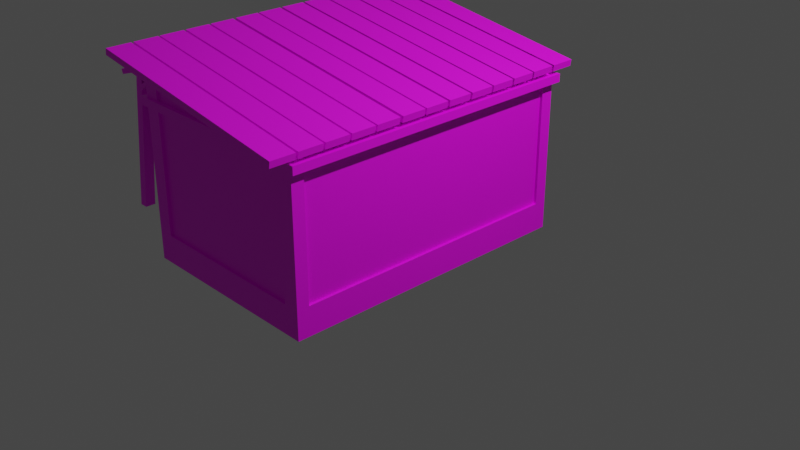 # Source: Building.blend  (saved by Blender 2.83.18; exported with 4.5.12 LTS)
import bpy
from mathutils import Matrix  # noqa: F401  (used for matrix-valued properties, if any)

bpy.ops.wm.read_factory_settings(use_empty=True)
scene = bpy.context.scene
scene.name = 'Scene'

# ---- collections
col_collection = bpy.data.collections.new('Collection'); scene.collection.children.link(col_collection)

# ---- images (referenced by path relative to the original .blend; pixels are not part of the script)
import os
ASSET_DIR = os.environ.get("B2B_ASSET_DIR", "")  # directory of the original .blend (textures are referenced by path, not embedded)
HERE = os.path.dirname(os.path.abspath(__file__))  # packed textures are extracted next to this script under _unpacked/

def load_image(name, relpath, width, height, colorspace="sRGB"):
    """Load a texture the original file referenced (path relative to the .blend, or extracted next to this script)."""
    p = next((c for c in (os.path.join(HERE, relpath), os.path.join(ASSET_DIR, relpath)) if relpath and os.path.exists(c)), "")
    if p:
        img = bpy.data.images.load(p, check_existing=True)
        img.name = name
    else:  # same state as the original file: an image datablock whose file is absent (Cycles renders it pink)
        img = bpy.data.images.new(name, width, height)
        img.source = "FILE"
        img.filepath = "//" + (relpath or name)
    img.colorspace_settings.name = colorspace
    return img
img_wood_planks = load_image('Wood Planks', 'Textures/Shack.png', 1024, 1024, 'sRGB')

# ---- materials (node trees are filled in below, after node groups)
mat_material_001 = bpy.data.materials.new('Material.001')
mat_material_001.use_transparent_shadow = False

# ---- material node trees
mat_material_001.use_nodes = True; mat_material_001.node_tree.nodes.clear()
_N = mat_material_001.node_tree.nodes; _L = mat_material_001.node_tree.links
n0 = _N.new('ShaderNodeBsdfPrincipled'); n0.name = 'Principled BSDF'; n0.location = (10, 300)
n0.distribution = 'GGX'
n0.subsurface_method = 'BURLEY'
n0.inputs[3].default_value = 1.45
n0.inputs[27].default_value = (0.0, 0.0, 0.0, 1.0)
n0.inputs[28].default_value = 1.0
n1 = _N.new('ShaderNodeOutputMaterial'); n1.name = 'Material Output'; n1.location = (300, 300)
n2 = _N.new('ShaderNodeTexImage'); n2.name = 'Image Texture'; n2.location = (-406, 244)
n2.image = img_wood_planks
_L.new(n0.outputs[0], n1.inputs[0])
_L.new(n2.outputs[0], n0.inputs[0])
n1.is_active_output = True

# ---- world
world_world = bpy.data.worlds.new('World'); scene.world = world_world
world_world.use_nodes = True; world_world.node_tree.nodes.clear()
_N = world_world.node_tree.nodes; _L = world_world.node_tree.links
n0 = _N.new('ShaderNodeOutputWorld'); n0.name = 'World Output'; n0.location = (300, 300)
n1 = _N.new('ShaderNodeBackground'); n1.name = 'Background'; n1.location = (10, 300)
n1.inputs[0].default_value = (0.05088, 0.05088, 0.05088, 1.0)
_L.new(n1.outputs[0], n0.inputs[0])
n0.is_active_output = True
world_world.color = (0.05088, 0.05088, 0.05088)
world_world.use_sun_shadow = False
world_world.sun_shadow_jitter_overblur = 0.0

# ---- cameras
cam_camera = bpy.data.cameras.new('Camera')
cam_camera.clip_end = 100.0
cam_camera.ortho_scale = 7.314

# ---- lights
light_light = bpy.data.lights.new('Light', 'POINT')
light_light.transmission_factor = 0.0
light_light.energy = 1000.0
light_light.shadow_soft_size = 0.1
light_light.shadow_maximum_resolution = 0.006
light_light.use_absolute_resolution = True

# ---- meshes
me_cube_024 = bpy.data.meshes.new('Cube.024')
me_cube_024.from_pydata([(-0.03507, -0.03466, -0.4045), (-0.03507, -0.03466, 0.6505), (-0.03507, 0.04518, -0.4045), (-0.03507, 0.04518, 0.6505), (0.06633, -0.03466, -0.4045), (0.06633, -0.03466, 0.635), (0.06633, 0.04518, -0.4045), (0.06633, 0.04518, 0.635), (-0.03507, 1.849, -0.4045), (-0.03507, 1.849, 0.6516), (-0.03507, 1.929, -0.4045), (-0.03507, 1.929, 0.6516), (0.06633, 1.849, -0.4045), (0.06633, 1.849, 0.6365), (0.06633, 1.929, -0.4045), (0.06633, 1.929, 0.6365), (1.143, 1.849, -0.4045), (1.143, 1.849, 0.4685), (1.143, 1.929, -0.4045), (1.143, 1.929, 0.4685), (1.245, 1.849, -0.4045), (1.245, 1.849, 0.4534), (1.245, 1.929, -0.4045), (1.245, 1.929, 0.4534), (1.143, -0.03466, -0.4045), (1.143, -0.03466, 0.4685), (1.143, 0.04518, -0.4045), (1.143, 0.04518, 0.4685), (1.245, -0.03466, -0.4045), (1.245, -0.03466, 0.4534), (1.245, 0.04518, -0.4045), (1.245, 0.04518, 0.4534), (1.287, -0.0535, 0.3766), (-0.07656, -0.0535, 0.3766), (1.287, -0.01773, 0.3766), (-0.07656, -0.01773, 0.3766), (1.287, -0.0535, 0.4277), (-0.07656, -0.0535, 0.4277), (1.287, -0.01773, 0.4277), (-0.07656, -0.01773, 0.4277), (-0.0359, -0.0535, 0.3766), (-0.0359, -0.01773, 0.3766), (-0.0359, -0.01773, 0.4277), (-0.0359, -0.0535, 0.4277), (1.287, 1.912, 0.3766), (-0.07656, 1.912, 0.3766), (1.287, 1.947, 0.3766), (-0.07656, 1.947, 0.3766), (1.287, 1.912, 0.4277), (-0.07656, 1.912, 0.4277), (1.287, 1.947, 0.4277), (-0.07656, 1.947, 0.4277), (-0.03613, 1.912, 0.3766), (-0.03613, 1.947, 0.3766), (-0.03613, 1.947, 0.4277), (-0.03613, 1.912, 0.4277), (1.246, -0.01773, 0.3766), (1.246, -0.01773, 0.4277), (1.246, -0.0535, 0.4277), (1.246, -0.0535, 0.3766), (1.246, 1.947, 0.3766), (1.246, 1.947, 0.4277), (1.246, 1.912, 0.4277), (1.246, 1.912, 0.3766), (-0.1644, -0.1852, 0.6718), (-0.1584, -0.1852, 0.7115), (-0.1644, -0.02698, 0.6718), (-0.1584, -0.02698, 0.7115), (1.279, -0.1852, 0.4513), (1.285, -0.1852, 0.4911), (1.279, -0.02698, 0.4513), (1.285, -0.02698, 0.4911), (-0.1644, 0.5013, 0.6718), (-0.1584, 0.5013, 0.7115), (-0.1644, 0.6595, 0.6718), (-0.1584, 0.6595, 0.7115), (1.279, 0.5013, 0.4513), (1.285, 0.5013, 0.4911), (1.279, 0.6595, 0.4513), (1.285, 0.6595, 0.4911), (-0.1644, -0.01257, 0.6718), (-0.1584, -0.01257, 0.7115), (-0.1644, 0.1457, 0.6718), (-0.1584, 0.1457, 0.7115), (1.279, -0.01257, 0.4513), (1.285, -0.01257, 0.4911), (1.279, 0.1457, 0.4513), (1.285, 0.1457, 0.4911), (-0.1644, 0.1574, 0.6718), (-0.1584, 0.1574, 0.7115), (-0.1644, 0.3157, 0.6718), (-0.1584, 0.3157, 0.7115), (1.279, 0.1574, 0.4513), (1.285, 0.1574, 0.4911), (1.279, 0.3157, 0.4513), (1.285, 0.3157, 0.4911), (-0.1644, 0.3301, 0.6718), (-0.1584, 0.3301, 0.7115), (-0.1644, 0.4883, 0.6718), (-0.1584, 0.4883, 0.7115), (1.279, 0.3301, 0.4513), (1.285, 0.3301, 0.4911), (1.279, 0.4883, 0.4513), (1.285, 0.4883, 0.4911), (-0.1644, 0.6803, 0.6718), (-0.1584, 0.6803, 0.7115), (-0.1644, 0.8385, 0.6718), (-0.1584, 0.8385, 0.7115), (1.279, 0.6803, 0.4513), (1.285, 0.6803, 0.4911), (1.279, 0.8385, 0.4513), (1.285, 0.8385, 0.4911), (-0.1644, 0.851, 0.6718), (-0.1584, 0.851, 0.7115), (-0.1644, 1.009, 0.6718), (-0.1584, 1.009, 0.7115), (1.279, 0.851, 0.4513), (1.285, 0.851, 0.4911), (1.279, 1.009, 0.4513), (1.285, 1.009, 0.4911), (-0.1644, 1.027, 0.6718), (-0.1584, 1.027, 0.7115), (-0.1644, 1.185, 0.6718), (-0.1584, 1.185, 0.7115), (1.279, 1.027, 0.4513), (1.285, 1.027, 0.4911), (1.279, 1.185, 0.4513), (1.285, 1.185, 0.4911), (-0.1644, 1.201, 0.6718), (-0.1584, 1.201, 0.7115), (-0.1644, 1.359, 0.6718), (-0.1584, 1.359, 0.7115), (1.279, 1.201, 0.4513), (1.285, 1.201, 0.4911), (1.279, 1.359, 0.4513), (1.285, 1.359, 0.4911), (-0.1644, 1.544, 0.6718), (-0.1584, 1.544, 0.7115), (-0.1644, 1.703, 0.6718), (-0.1584, 1.703, 0.7115), (1.279, 1.544, 0.4513), (1.285, 1.544, 0.4911), (1.279, 1.703, 0.4513), (1.285, 1.703, 0.4911), (-0.1644, 1.715, 0.6718), (-0.1584, 1.715, 0.7115), (-0.1644, 1.873, 0.6718), (-0.1584, 1.873, 0.7115), (1.279, 1.715, 0.4513), (1.285, 1.715, 0.4911), (1.279, 1.873, 0.4513), (1.285, 1.873, 0.4911), (-0.1644, 1.891, 0.6718), (-0.1584, 1.891, 0.7115), (-0.1644, 2.049, 0.6718), (-0.1584, 2.049, 0.7115), (1.279, 1.891, 0.4513), (1.285, 1.891, 0.4911), (1.279, 2.049, 0.4513), (1.285, 2.049, 0.4911), (-0.1644, 1.372, 0.6718), (-0.1584, 1.372, 0.7115), (-0.1644, 1.53, 0.6718), (-0.1584, 1.53, 0.7115), (1.279, 1.372, 0.4513), (1.285, 1.372, 0.4911), (1.279, 1.53, 0.4513), (1.285, 1.53, 0.4911), (-0.7797, 1.62, -0.5885), (-0.6602, 1.62, 0.3283), (-0.7797, 1.689, -0.5885), (-0.6602, 1.689, 0.3283), (-0.7218, 1.62, -0.5885), (-0.6024, 1.62, 0.3283), (-0.7218, 1.689, -0.5885), (-0.6024, 1.689, 0.3283), (-0.7797, 0.2654, -0.5885), (-0.6602, 0.2654, 0.3283), (-0.7797, 0.3345, -0.5885), (-0.6602, 0.3345, 0.3283), (-0.7218, 0.2654, -0.5885), (-0.6024, 0.2654, 0.3283), (-0.7218, 0.3345, -0.5885), (-0.6024, 0.3345, 0.3283), (-0.7199, 1.62, -0.1301), (-0.7199, 1.689, -0.1301), (-0.6621, 1.689, -0.1301), (-0.6621, 1.62, -0.1301), (-0.6559, 1.62, 0.3602), (-0.6559, 1.689, 0.3602), (-0.598, 1.689, 0.3602), (-0.598, 1.62, 0.3602), (-0.6559, 0.2654, 0.3602), (-0.6559, 0.3345, 0.3602), (-0.598, 0.3345, 0.3602), (-0.598, 0.2654, 0.3602), (-0.01814, 1.689, 0.3283), (-0.01814, 1.62, 0.3283), (-0.01814, 0.3345, 0.3283), (-0.01814, 0.2654, 0.3283), (-0.01814, 1.689, 0.3602), (-0.01814, 1.62, 0.3602), (-0.01814, 0.3345, 0.3602), (-0.01814, 0.2654, 0.3602), (-0.6654, 1.62, 0.2887), (-0.6654, 1.689, 0.2887), (-0.6076, 1.689, 0.2887), (-0.6076, 1.62, 0.2887), (-0.6689, 1.689, 0.2538), (-0.6111, 1.689, 0.2538), (-0.6111, 1.62, 0.2538), (-0.6689, 1.62, 0.2538), (-0.5433, 1.62, 0.3602), (-0.5433, 1.689, 0.3602), (-0.5473, 1.689, 0.3283), (-0.5473, 1.62, 0.3283), (-0.5124, 1.62, 0.3602), (-0.5124, 1.689, 0.3602), (-0.5161, 1.689, 0.3283), (-0.5161, 1.62, 0.3283), (-0.6683, 0.2654, 0.2817), (-0.6683, 0.3345, 0.2817), (-0.6105, 0.3345, 0.2817), (-0.6105, 0.2654, 0.2817), (-0.6734, 0.3345, 0.2429), (-0.6155, 0.3345, 0.2429), (-0.6155, 0.2654, 0.2429), (-0.6734, 0.2654, 0.2429), (-0.5387, 0.3345, 0.3283), (-0.5387, 0.2654, 0.3283), (-0.5348, 0.3345, 0.3602), (-0.5348, 0.2654, 0.3602), (-0.5044, 0.3345, 0.3283), (-0.5007, 0.3345, 0.3602), (-0.5007, 0.2654, 0.3602), (-0.5044, 0.2654, 0.3283), (-0.6602, 1.543, 0.3283), (-0.6559, 1.543, 0.3602), (-0.598, 1.543, 0.3602), (-0.6024, 1.543, 0.3283), (-0.6602, 1.491, 0.3283), (-0.6559, 1.491, 0.3602), (-0.598, 1.491, 0.3602), (-0.6024, 1.491, 0.3283), (-0.6602, 0.3987, 0.3283), (-0.6559, 0.3987, 0.3602), (-0.598, 0.3987, 0.3602), (-0.6024, 0.3987, 0.3283), (-0.6559, 0.4388, 0.3602), (-0.598, 0.4388, 0.3602), (-0.6024, 0.4388, 0.3283), (-0.6602, 0.4388, 0.3283), (-0.8028, 0.6876, 0.3033), (-0.8133, 0.6876, 0.3356), (-0.8028, 0.8214, 0.3033), (-0.8133, 0.8214, 0.3356), (-0.01422, 0.6876, 0.5563), (-0.02465, 0.6876, 0.5887), (-0.01422, 0.8214, 0.5563), (-0.02465, 0.8214, 0.5887), (-0.8028, 0.2532, 0.3033), (-0.8133, 0.2532, 0.3356), (-0.8028, 0.387, 0.3033), (-0.8133, 0.387, 0.3356), (-0.01422, 0.2532, 0.5563), (-0.02465, 0.2532, 0.5887), (-0.01422, 0.387, 0.5563), (-0.02465, 0.387, 0.5887), (-0.8028, 0.397, 0.3033), (-0.8133, 0.397, 0.3356), (-0.8028, 0.5307, 0.3033), (-0.8133, 0.5307, 0.3356), (-0.01422, 0.397, 0.5563), (-0.02465, 0.397, 0.5887), (-0.01422, 0.5307, 0.5563), (-0.02465, 0.5307, 0.5887), (-0.8028, 0.5429, 0.3033), (-0.8133, 0.5429, 0.3356), (-0.8028, 0.6767, 0.3033), (-0.8133, 0.6767, 0.3356), (-0.01422, 0.5429, 0.5563), (-0.02465, 0.5429, 0.5887), (-0.01422, 0.6767, 0.5563), (-0.02465, 0.6767, 0.5887), (-0.8028, 0.839, 0.3033), (-0.8133, 0.839, 0.3356), (-0.8028, 0.9728, 0.3033), (-0.8133, 0.9728, 0.3356), (-0.01422, 0.839, 0.5563), (-0.02465, 0.839, 0.5887), (-0.01422, 0.9728, 0.5563), (-0.02465, 0.9728, 0.5887), (-0.8028, 0.9833, 0.3033), (-0.8133, 0.9833, 0.3356), (-0.8028, 1.117, 0.3033), (-0.8133, 1.117, 0.3356), (-0.01422, 0.9833, 0.5563), (-0.02465, 0.9833, 0.5887), (-0.01422, 1.117, 0.5563), (-0.02465, 1.117, 0.5887), (-0.8028, 1.132, 0.3033), (-0.8133, 1.132, 0.3356), (-0.8028, 1.266, 0.3033), (-0.8133, 1.266, 0.3356), (-0.01422, 1.132, 0.5563), (-0.02465, 1.132, 0.5887), (-0.01422, 1.266, 0.5563), (-0.02465, 1.266, 0.5887), (-0.8028, 1.279, 0.3033), (-0.8133, 1.279, 0.3356), (-0.8028, 1.413, 0.3033), (-0.8133, 1.413, 0.3356), (-0.01422, 1.279, 0.5563), (-0.02465, 1.279, 0.5887), (-0.01422, 1.413, 0.5563), (-0.02465, 1.413, 0.5887), (-0.8028, 1.569, 0.3033), (-0.8133, 1.569, 0.3356), (-0.8028, 1.703, 0.3033), (-0.8133, 1.703, 0.3356), (-0.01422, 1.569, 0.5563), (-0.02465, 1.569, 0.5887), (-0.01422, 1.703, 0.5563), (-0.02465, 1.703, 0.5887), (-0.8028, 1.424, 0.3033), (-0.8133, 1.424, 0.3356), (-0.8028, 1.557, 0.3033), (-0.8133, 1.557, 0.3356), (-0.01422, 1.424, 0.5563), (-0.02465, 1.424, 0.5887), (-0.01422, 1.557, 0.5563), (-0.02465, 1.557, 0.5887), (-0.03507, 0.947, -0.5885), (-0.03507, 0.947, -0.4045), (-0.03507, 1.582, -0.4045), (-0.03507, 1.582, -0.5885), (-0.1522, 1.582, -0.5885), (-0.1522, 0.947, -0.5885), (-0.1522, 0.947, -0.4045), (-0.1522, 1.582, -0.4045), (-0.03507, 0.947, -0.4663), (-0.03507, 1.582, -0.4663), (-0.1522, 0.947, -0.4663), (-0.1522, 1.582, -0.4663), (-0.2681, 1.582, -0.5885), (-0.2681, 0.947, -0.5885), (-0.2681, 0.947, -0.4663), (-0.2681, 1.582, -0.4663), (-0.03507, 0.947, -0.5147), (-0.03507, 1.582, -0.5147), (-0.1522, 0.947, -0.5147), (-0.1522, 1.582, -0.5147), (-0.2681, 0.947, -0.5147), (-0.2681, 1.582, -0.5147), (-0.3623, 1.582, -0.5885), (-0.3623, 0.947, -0.5885), (-0.3623, 0.947, -0.5147), (-0.3623, 1.582, -0.5147), (-0.03042, 0.6452, -0.1539), (-0.03042, 0.6452, 0.3108), (-0.03042, 0.681, -0.1539), (-0.03042, 0.681, 0.3108), (0.03521, 0.6452, -0.1539), (0.03521, 0.6452, 0.3108), (0.03521, 0.681, -0.1539), (0.03521, 0.681, 0.3108), (-0.03042, 0.2715, -0.1539), (-0.03042, 0.2715, 0.3108), (-0.03042, 0.3072, -0.1539), (-0.03042, 0.3072, 0.3108), (0.03521, 0.2715, -0.1539), (0.03521, 0.2715, 0.3108), (0.03521, 0.3072, -0.1539), (0.03521, 0.3072, 0.3108), (-0.01937, 0.7103, -0.1438), (-0.01937, 0.2457, -0.1438), (-0.01937, 0.7103, -0.108), (-0.01937, 0.2457, -0.108), (0.03179, 0.7103, -0.1438), (0.03179, 0.2457, -0.1438), (0.03179, 0.7103, -0.108), (0.03179, 0.2457, -0.108), (-0.01937, 0.7103, 0.2634), (-0.01937, 0.2457, 0.2634), (-0.01937, 0.7103, 0.2992), (-0.01937, 0.2457, 0.2992), (0.03179, 0.7103, 0.2634), (0.03179, 0.2457, 0.2634), (0.03179, 0.7103, 0.2992), (0.03179, 0.2457, 0.2992), (-0.03042, 1.444, -0.4045), (-0.03042, 1.444, 0.3108), (-0.03042, 1.48, -0.4045), (-0.03042, 1.48, 0.3108), (0.0375, 1.444, -0.4045), (0.0375, 1.444, 0.3108), (0.0375, 1.48, -0.4045), (0.0375, 1.48, 0.3108), (-0.02373, 1.489, 0.2634), (-0.02373, 1.025, 0.2634), (-0.02373, 1.489, 0.2992), (-0.02373, 1.025, 0.2992), (0.03448, 1.489, 0.2634), (0.03448, 1.025, 0.2634), (0.03448, 1.489, 0.2992), (0.03448, 1.025, 0.2992), (-0.03042, 1.033, -0.4045), (-0.03042, 1.033, 0.3108), (-0.03042, 1.069, -0.4045), (-0.03042, 1.069, 0.3108), (0.0375, 1.033, -0.4045), (0.0375, 1.033, 0.3108), (0.0375, 1.069, -0.4045), (0.0375, 1.069, 0.3108), (-0.01814, -0.01773, -0.5885), (-0.01814, -0.01773, 0.4415), (-0.01814, 1.912, -0.5885), (-0.01814, 1.912, 0.4415), (1.228, -0.01773, -0.5885), (1.228, -0.01773, 0.4415), (1.228, 1.912, -0.5885), (1.228, 1.912, 0.4415), (0.03031, 0.03072, -0.5885), (0.03031, 0.03072, 0.4415), (0.03031, 1.863, -0.5885), (0.03031, 1.863, 0.4415), (1.179, 0.03072, -0.5885), (1.179, 0.03072, 0.4415), (1.179, 1.863, -0.5885), (1.179, 1.863, 0.4415), (-0.01814, -0.01773, -0.4045), (-0.01814, 1.912, -0.4045), (1.228, 1.912, -0.4045), (1.228, -0.01773, -0.4045), (-0.03507, 1.929, -0.5885), (-0.03507, -0.03466, -0.5885), (-0.03507, 1.929, -0.4045), (1.245, 1.929, -0.5885), (1.245, 1.929, -0.4045), (1.245, -0.03466, -0.5885), (1.245, -0.03466, -0.4045), (-0.03507, -0.03466, -0.4045), (-0.01814, 0.947, -0.5885), (-0.01814, 0.947, 0.4415), (0.03031, 0.947, -0.5885), (0.03031, 0.947, 0.4415), (-0.01814, 0.947, -0.4045), (-0.03507, 0.947, -0.5885), (-0.03507, 0.947, -0.4045), (-0.01814, 1.571, 0.4415), (0.03031, 1.54, 0.4415), (-0.01814, 1.571, -0.4045), (-0.03507, 1.582, -0.4045), (-0.01814, 1.571, -0.5885), (0.03031, 1.54, -0.5885), (-0.03507, 1.582, -0.5885), (-0.01814, 1.476, -0.2759), (-0.01814, 1.476, -0.4041), (0.03031, 1.476, -0.4041), (-0.01814, 1.476, 0.2696), (0.03031, 1.476, 0.2696), (-0.01814, 1.046, 0.2696), (0.03031, 1.046, 0.2696), (-0.01814, 1.046, -0.4041), (0.03031, 1.046, -0.4041), (0.03031, 0.03072, -0.4069), (0.03031, 1.863, -0.4069), (1.179, 1.863, -0.4069), (1.179, 0.03072, -0.4069), (0.03031, 0.947, -0.4069), (0.03031, 1.54, -0.4069), (-0.01814, 1.571, 0.4415), (-0.01814, 1.912, 0.4415), (1.228, 1.912, 0.4415), (1.228, -0.01773, 0.4415), (-0.01814, -0.01773, 0.4415), (0.03031, 1.54, 0.4415), (0.03031, 1.863, 0.4415), (1.179, 1.863, 0.4415), (1.179, 0.03072, 0.4415), (0.03031, 0.03072, 0.4415), (-0.01814, 0.947, 0.4415), (0.03031, 0.947, 0.4415), (1.228, 1.912, 0.4484), (1.228, -0.01773, 0.4484), (1.179, 1.863, 0.4484), (1.179, 0.03072, 0.4484), (-0.01814, 1.571, 0.635), (-0.01814, 1.912, 0.635), (1.228, 1.912, 0.4484), (1.228, -0.01773, 0.4484), (-0.01814, -0.01773, 0.635), (0.03031, 1.54, 0.635), (0.03031, 1.863, 0.635), (1.179, 1.863, 0.4484), (1.179, 0.03072, 0.4484), (0.03031, 0.03072, 0.635), (-0.01814, 0.947, 0.635), (0.03031, 0.947, 0.635), (1.228, 1.912, 0.4484), (1.228, -0.01773, 0.4484), (1.179, 1.863, 0.4484), (1.179, 0.03072, 0.4484), (0.03031, 0.6754, -0.1147), (-0.01814, 0.6754, -0.1147), (0.03031, 0.6754, 0.19), (0.03031, 0.6754, 0.2696), (-0.01814, 0.6754, 0.2696), (0.03031, 0.2911, 0.2696), (-0.01814, 0.2911, 0.2696), (0.03031, 0.2911, -0.1147), (-0.01814, 0.2911, -0.1147), (0.03031, 0.2911, 0.2696), (0.03031, 0.6754, 0.2696), (-0.01814, 0.2911, 0.2696), (-0.01814, 0.6754, 0.2696), (0.03031, 0.6754, 0.19), (0.03031, 0.6754, -0.1147), (0.03031, 0.6754, 0.2696), (-0.01814, 0.6754, 0.2696), (-0.01814, 0.6754, -0.1147), (0.03031, 0.2911, 0.2696), (0.03031, 0.2911, -0.1147), (-0.01814, 0.2911, 0.2696), (-0.01814, 0.2911, -0.1147), (0.03031, 0.2911, 0.2696), (0.03031, 0.6754, 0.2696), (-0.01814, 0.2911, 0.2696), (-0.01814, 0.6754, 0.2696), (0.03031, 1.863, -0.4977), (1.179, 1.863, -0.4977), (1.179, 0.03072, -0.4977), (0.03031, 0.03072, -0.4977), (0.03031, 0.947, -0.4977), (0.03031, 1.54, -0.4977)], [(444, 469)], [(0, 1, 3, 2), (2, 3, 7, 6), (6, 7, 5, 4), (4, 5, 1, 0), (2, 6, 4, 0), (7, 3, 1, 5), (8, 9, 11, 10), (10, 11, 15, 14), (14, 15, 13, 12), (12, 13, 9, 8), (10, 14, 12, 8), (15, 11, 9, 13), (16, 17, 19, 18), (18, 19, 23, 22), (22, 23, 21, 20), (20, 21, 17, 16), (18, 22, 20, 16), (23, 19, 17, 21), (24, 25, 27, 26), (26, 27, 31, 30), (30, 31, 29, 28), (28, 29, 25, 24), (26, 30, 28, 24), (31, 27, 25, 29), (40, 33, 35, 41), (52, 55, 42, 41), (42, 39, 37, 43), (43, 37, 33, 40), (34, 38, 36, 32), (39, 35, 33, 37), (58, 43, 40, 59), (57, 42, 43, 58), (56, 41, 42, 57), (59, 40, 41, 56), (52, 45, 47, 53), (53, 47, 51, 54), (54, 51, 49, 55), (45, 52, 41, 35), (46, 50, 48, 44), (51, 47, 45, 49), (62, 55, 52, 63), (61, 54, 55, 62), (60, 53, 54, 61), (63, 52, 53, 60), (55, 49, 39, 42), (49, 45, 35, 39), (32, 59, 56, 34), (48, 62, 57, 38), (38, 57, 58, 36), (36, 58, 59, 32), (44, 63, 60, 46), (46, 60, 61, 50), (50, 61, 62, 48), (44, 48, 38, 34), (62, 63, 56, 57), (63, 44, 34, 56), (64, 65, 67, 66), (66, 67, 71, 70), (70, 71, 69, 68), (68, 69, 65, 64), (66, 70, 68, 64), (71, 67, 65, 69), (72, 73, 75, 74), (74, 75, 79, 78), (78, 79, 77, 76), (76, 77, 73, 72), (74, 78, 76, 72), (79, 75, 73, 77), (80, 81, 83, 82), (82, 83, 87, 86), (86, 87, 85, 84), (84, 85, 81, 80), (82, 86, 84, 80), (87, 83, 81, 85), (88, 89, 91, 90), (90, 91, 95, 94), (94, 95, 93, 92), (92, 93, 89, 88), (90, 94, 92, 88), (95, 91, 89, 93), (96, 97, 99, 98), (98, 99, 103, 102), (102, 103, 101, 100), (100, 101, 97, 96), (98, 102, 100, 96), (103, 99, 97, 101), (104, 105, 107, 106), (106, 107, 111, 110), (110, 111, 109, 108), (108, 109, 105, 104), (106, 110, 108, 104), (111, 107, 105, 109), (112, 113, 115, 114), (114, 115, 119, 118), (118, 119, 117, 116), (116, 117, 113, 112), (114, 118, 116, 112), (119, 115, 113, 117), (120, 121, 123, 122), (122, 123, 127, 126), (126, 127, 125, 124), (124, 125, 121, 120), (122, 126, 124, 120), (127, 123, 121, 125), (128, 129, 131, 130), (130, 131, 135, 134), (134, 135, 133, 132), (132, 133, 129, 128), (130, 134, 132, 128), (135, 131, 129, 133), (136, 137, 139, 138), (138, 139, 143, 142), (142, 143, 141, 140), (140, 141, 137, 136), (138, 142, 140, 136), (143, 139, 137, 141), (144, 145, 147, 146), (146, 147, 151, 150), (150, 151, 149, 148), (148, 149, 145, 144), (146, 150, 148, 144), (151, 147, 145, 149), (152, 153, 155, 154), (154, 155, 159, 158), (158, 159, 157, 156), (156, 157, 153, 152), (154, 158, 156, 152), (159, 155, 153, 157), (160, 161, 163, 162), (162, 163, 167, 166), (166, 167, 165, 164), (164, 165, 161, 160), (162, 166, 164, 160), (167, 163, 161, 165), (204, 169, 171, 205), (205, 171, 175, 206), (206, 175, 173, 207), (207, 173, 169, 204), (170, 174, 172, 168), (175, 171, 189, 190), (220, 177, 179, 221), (221, 179, 183, 222), (222, 183, 181, 223), (223, 181, 177, 220), (178, 182, 180, 176), (232, 233, 202, 198), (172, 187, 184, 168), (174, 186, 187, 172), (170, 185, 186, 174), (168, 184, 185, 170), (190, 189, 188, 191), (194, 193, 192, 195), (179, 177, 192, 193), (177, 181, 195, 192), (235, 232, 198, 199), (237, 238, 191, 188), (171, 169, 188, 189), (236, 237, 188, 169), (199, 198, 202, 203), (197, 196, 200, 201), (233, 234, 203, 202), (217, 216, 201, 200), (218, 217, 200, 196), (234, 235, 199, 203), (219, 218, 196, 197), (216, 219, 197, 201), (238, 239, 173, 191), (239, 236, 169, 173), (239, 243, 210, 207), (218, 219, 210, 209), (208, 205, 206, 209), (211, 204, 205, 208), (184, 211, 208, 185), (185, 208, 209, 186), (186, 209, 210, 187), (187, 210, 211, 184), (191, 173, 215, 212), (173, 175, 214, 215), (175, 190, 213, 214), (190, 191, 212, 213), (212, 215, 219, 216), (214, 218, 209, 206), (214, 213, 217, 218), (213, 212, 216, 217), (219, 215, 207, 210), (215, 214, 206, 207), (226, 223, 220, 227), (232, 235, 226, 225), (251, 250, 225, 224), (227, 220, 221, 224), (176, 227, 224, 178), (178, 224, 225, 182), (182, 225, 226, 180), (180, 226, 227, 176), (195, 181, 229, 231), (194, 195, 231, 230), (181, 183, 228, 229), (183, 194, 230, 228), (231, 229, 235, 234), (230, 231, 234, 233), (228, 232, 225, 222), (228, 230, 233, 232), (235, 229, 223, 226), (229, 228, 222, 223), (236, 239, 207, 204), (242, 243, 239, 238), (240, 241, 237, 236), (241, 242, 238, 237), (248, 249, 242, 241), (251, 248, 241, 240), (249, 250, 243, 242), (250, 251, 240, 243), (183, 179, 244, 247), (194, 183, 247, 246), (179, 193, 245, 244), (193, 194, 246, 245), (244, 251, 224, 221), (246, 247, 250, 249), (244, 245, 248, 251), (245, 246, 249, 248), (243, 240, 211, 210), (240, 236, 204, 211), (250, 247, 222, 225), (247, 244, 221, 222), (252, 253, 255, 254), (254, 255, 259, 258), (258, 259, 257, 256), (256, 257, 253, 252), (254, 258, 256, 252), (259, 255, 253, 257), (260, 261, 263, 262), (262, 263, 267, 266), (266, 267, 265, 264), (264, 265, 261, 260), (262, 266, 264, 260), (267, 263, 261, 265), (268, 269, 271, 270), (270, 271, 275, 274), (274, 275, 273, 272), (272, 273, 269, 268), (270, 274, 272, 268), (275, 271, 269, 273), (276, 277, 279, 278), (278, 279, 283, 282), (282, 283, 281, 280), (280, 281, 277, 276), (278, 282, 280, 276), (283, 279, 277, 281), (284, 285, 287, 286), (286, 287, 291, 290), (290, 291, 289, 288), (288, 289, 285, 284), (286, 290, 288, 284), (291, 287, 285, 289), (292, 293, 295, 294), (294, 295, 299, 298), (298, 299, 297, 296), (296, 297, 293, 292), (294, 298, 296, 292), (299, 295, 293, 297), (300, 301, 303, 302), (302, 303, 307, 306), (306, 307, 305, 304), (304, 305, 301, 300), (302, 306, 304, 300), (307, 303, 301, 305), (308, 309, 311, 310), (310, 311, 315, 314), (314, 315, 313, 312), (312, 313, 309, 308), (310, 314, 312, 308), (315, 311, 309, 313), (316, 317, 319, 318), (318, 319, 323, 322), (322, 323, 321, 320), (320, 321, 317, 316), (318, 322, 320, 316), (323, 319, 317, 321), (324, 325, 327, 326), (326, 327, 331, 330), (330, 331, 329, 328), (328, 329, 325, 324), (326, 330, 328, 324), (331, 327, 325, 329), (335, 332, 337, 336), (342, 338, 339, 343), (349, 335, 336, 351), (340, 333, 338, 342), (333, 334, 339, 338), (348, 340, 342, 350), (334, 341, 343, 339), (336, 337, 345, 344), (352, 346, 347, 353), (351, 336, 344, 353), (342, 343, 347, 346), (350, 342, 346, 352), (337, 350, 352, 345), (343, 351, 353, 347), (352, 353, 357, 356), (332, 348, 350, 337), (341, 349, 351, 343), (355, 356, 357, 354), (345, 352, 356, 355), (353, 344, 354, 357), (344, 345, 355, 354), (358, 359, 361, 360), (360, 361, 365, 364), (364, 365, 363, 362), (362, 363, 359, 358), (360, 364, 362, 358), (365, 361, 359, 363), (366, 367, 369, 368), (368, 369, 373, 372), (372, 373, 371, 370), (370, 371, 367, 366), (368, 372, 370, 366), (373, 369, 367, 371), (374, 375, 377, 376), (376, 377, 381, 380), (380, 381, 379, 378), (378, 379, 375, 374), (376, 380, 378, 374), (381, 377, 375, 379), (382, 383, 385, 384), (384, 385, 389, 388), (388, 389, 387, 386), (386, 387, 383, 382), (384, 388, 386, 382), (389, 385, 383, 387), (390, 391, 393, 392), (392, 393, 397, 396), (396, 397, 395, 394), (394, 395, 391, 390), (392, 396, 394, 390), (397, 393, 391, 395), (398, 399, 401, 400), (400, 401, 405, 404), (404, 405, 403, 402), (402, 403, 399, 398), (400, 404, 402, 398), (405, 401, 399, 403), (406, 407, 409, 408), (408, 409, 413, 412), (412, 413, 411, 410), (410, 411, 407, 406), (408, 412, 410, 406), (413, 409, 407, 411), (451, 449, 417, 431), (431, 417, 421, 432), (432, 421, 419, 433), (433, 419, 415, 430), (470, 466, 425, 450), (466, 467, 429, 425), (467, 468, 427, 429), (468, 465, 423, 427), (453, 416, 424, 454), (445, 450, 476, 482), (416, 420, 428, 424), (443, 415, 475, 481), (420, 418, 426, 428), (419, 421, 483, 484), (418, 414, 422, 426), (427, 423, 480, 479), (451, 431, 436, 452), (414, 418, 439, 435), (433, 430, 441, 440), (431, 432, 438, 436), (439, 440, 441, 435), (437, 438, 440, 439), (434, 436, 438, 437), (455, 452, 436, 434), (432, 433, 440, 438), (420, 416, 434, 437), (442, 414, 435, 447), (418, 420, 437, 439), (453, 442, 447, 455), (435, 441, 448, 447), (430, 446, 448, 441), (417, 449, 471, 472), (414, 442, 444, 422), (465, 469, 445, 505, 503, 510), (430, 415, 509, 511, 504, 446), (449, 443, 481, 471), (416, 453, 455, 434), (446, 451, 452, 448), (442, 453, 454, 444), (444, 464, 462, 460, 450, 445, 469, 533), (446, 443, 461, 463, 457, 456, 451), (457, 458, 460, 459, 456), (463, 464, 458, 457), (451, 456, 459, 461, 443, 449), (464, 463, 461, 462), (462, 461, 459, 460), (450, 460, 458, 464, 444, 454, 534, 470), (532, 533, 469, 465), (531, 532, 465, 468), (530, 531, 468, 467), (529, 530, 467, 466), (534, 529, 466, 470), (454, 424, 529, 534), (482, 476, 492, 498), (471, 481, 497, 487), (479, 480, 496, 495), (429, 427, 486, 485), (477, 478, 494, 493), (425, 429, 478, 477), (450, 425, 477, 476), (429, 421, 473, 478), (415, 419, 474, 475), (423, 445, 482, 480), (421, 417, 472, 473), (480, 482, 498, 496), (484, 483, 499, 500), (497, 491, 496, 498), (489, 488, 493, 494), (491, 490, 495, 496), (487, 497, 498, 492), (488, 487, 492, 493), (484, 486, 495, 490), (472, 471, 487, 488), (421, 429, 485, 483), (474, 419, 484, 490), (473, 472, 488, 489), (427, 479, 495, 486), (478, 473, 489, 494), (475, 474, 490, 491), (481, 475, 491, 497), (476, 477, 493, 492), (500, 499, 501, 502), (483, 485, 501, 499), (485, 486, 502, 501), (486, 484, 500, 502), (511, 509, 523, 524), (508, 506, 505, 445, 423, 465, 510), (515, 513, 526, 528), (508, 510, 522, 521), (446, 504, 507, 509, 415, 443), (507, 506, 513, 515), (506, 507, 519, 518), (514, 515, 528, 527), (506, 508, 512, 513), (509, 507, 515, 514), (520, 517, 516, 518, 519), (524, 522, 517, 520), (522, 524, 523, 521), (525, 527, 528, 526), (521, 523, 527, 525), (510, 503, 517, 522), (503, 505, 516, 517), (504, 511, 524, 520), (509, 514, 527, 523), (505, 506, 518, 516), (512, 508, 521, 525), (507, 504, 520, 519), (513, 512, 525, 526), (424, 428, 530, 529), (428, 426, 531, 530), (426, 422, 532, 531), (422, 444, 533, 532), (412, 410, 469, 465, 468, 467, 466, 470, 396, 394)])
_uv = me_cube_024.uv_layers.new(name='UVMap')
_uv.uv.foreach_set('vector', [0.375, 0.0, 0.625, 0.0, 0.625, 0.25, 0.375, 0.25, 0.375, 0.25, 0.625, 0.25, 0.625, 0.5, 0.375, 0.5, 0.375, 0.5, 0.625, 0.5, 0.625, 0.75, 0.375, 0.75, 0.375, 0.75, 0.625, 0.75, 0.625, 1.0, 0.375, 1.0, 0.125, 0.5, 0.375, 0.5, 0.375, 0.75, 0.125, 0.75, 0.625, 0.5, 0.875, 0.5, 0.875, 0.75, 0.625, 0.75, 0.375, 0.0, 0.625, 0.0, 0.625, 0.25, 0.375, 0.25, 0.375, 0.25, 0.625, 0.25, 0.625, 0.5, 0.375, 0.5, 0.375, 0.5, 0.625, 0.5, 0.625, 0.75, 0.375, 0.75, 0.375, 0.75, 0.625, 0.75, 0.625, 1.0, 0.375, 1.0, 0.125, 0.5, 0.375, 0.5, 0.375, 0.75, 0.125, 0.75, 0.625, 0.5, 0.875, 0.5, 0.875, 0.75, 0.625, 0.75, 0.375, 0.0, 0.625, 0.0, 0.625, 0.25, 0.375, 0.25, 0.375, 0.25, 0.625, 0.25, 0.625, 0.5, 0.375, 0.5, 0.375, 0.5, 0.625, 0.5, 0.625, 0.75, 0.375, 0.75, 0.375, 0.75, 0.625, 0.75, 0.625, 1.0, 0.375, 1.0, 0.125, 0.5, 0.375, 0.5, 0.375, 0.75, 0.125, 0.75, 0.625, 0.5, 0.875, 0.5, 0.875, 0.75, 0.625, 0.75, 0.375, 0.0, 0.625, 0.0, 0.625, 0.25, 0.375, 0.25, 0.375, 0.25, 0.625, 0.25, 0.625, 0.5, 0.375, 0.5, 0.375, 0.5, 0.625, 0.5, 0.625, 0.75, 0.375, 0.75, 0.375, 0.75, 0.625, 0.75, 0.625, 1.0, 0.375, 1.0, 0.125, 0.5, 0.375, 0.5, 0.375, 0.75, 0.125, 0.75, 0.625, 0.5, 0.875, 0.5, 0.875, 0.75, 0.625, 0.75, 0.6177, 0.0, 0.625, 0.0, 0.625, 0.25, 0.6177, 0.25, 0.6173, 1.0, 0.6173, 0.75, 0.6177, 0.5, 0.6177, 0.25, 0.6177, 0.5, 0.625, 0.5, 0.625, 0.75, 0.6177, 0.75, 0.6177, 0.75, 0.625, 0.75, 0.625, 1.0, 0.6177, 1.0, 0.125, 0.5, 0.375, 0.5, 0.375, 0.75, 0.125, 0.75, 0.625, 0.5, 0.875, 0.5, 0.875, 0.75, 0.625, 0.75, 0.3816, 0.75, 0.6177, 0.75, 0.6177, 1.0, 0.3816, 1.0, 0.3816, 0.5, 0.6177, 0.5, 0.6177, 0.75, 0.3816, 0.75, 0.3816, 0.25, 0.6177, 0.25, 0.6177, 0.5, 0.3816, 0.5, 0.3816, 0.0, 0.6177, 0.0, 0.6177, 0.25, 0.3816, 0.25, 0.6173, 0.0, 0.625, 0.0, 0.625, 0.25, 0.6173, 0.25, 0.6173, 0.25, 0.625, 0.25, 0.625, 0.5, 0.6173, 0.5, 0.6173, 0.5, 0.625, 0.5, 0.625, 0.75, 0.6173, 0.75, 0.625, 0.0, 0.6173, 0.0, 0.6177, 0.25, 0.625, 0.25, 0.125, 0.5, 0.375, 0.5, 0.375, 0.75, 0.125, 0.75, 0.625, 0.5, 0.875, 0.5, 0.875, 0.75, 0.625, 0.75, 0.3822, 0.75, 0.6173, 0.75, 0.6173, 1.0, 0.3822, 1.0, 0.3822, 0.5, 0.6173, 0.5, 0.6173, 0.75, 0.3822, 0.75, 0.3822, 0.25, 0.6173, 0.25, 0.6173, 0.5, 0.3822, 0.5, 0.3822, 0.0, 0.6173, 0.0, 0.6173, 0.25, 0.3822, 0.25, 0.6173, 0.75, 0.625, 0.75, 0.625, 0.5, 0.6177, 0.5, 0.625, 0.75, 0.875, 0.75, 0.875, 0.5, 0.625, 0.5, 0.375, 0.0, 0.3816, 0.0, 0.3816, 0.25, 0.375, 0.25, 0.375, 0.75, 0.3822, 0.75, 0.3816, 0.5, 0.375, 0.5, 0.375, 0.5, 0.3816, 0.5, 0.3816, 0.75, 0.375, 0.75, 0.375, 0.75, 0.3816, 0.75, 0.3816, 1.0, 0.375, 1.0, 0.375, 0.0, 0.3822, 0.0, 0.3822, 0.25, 0.375, 0.25, 0.375, 0.25, 0.3822, 0.25, 0.3822, 0.5, 0.375, 0.5, 0.375, 0.5, 0.3822, 0.5, 0.3822, 0.75, 0.375, 0.75, 0.125, 0.75, 0.375, 0.75, 0.375, 0.5, 0.125, 0.5, 0.3822, 0.75, 0.3822, 1.0, 0.3816, 0.25, 0.3816, 0.5, 0.3822, 0.0, 0.375, 0.0, 0.375, 0.25, 0.3816, 0.25, 0.375, 0.0, 0.625, 0.0, 0.625, 0.25, 0.375, 0.25, 0.375, 0.25, 0.625, 0.25, 0.625, 0.5, 0.375, 0.5, 0.375, 0.5, 0.625, 0.5, 0.625, 0.75, 0.375, 0.75, 0.375, 0.75, 0.625, 0.75, 0.625, 1.0, 0.375, 1.0, 0.125, 0.5, 0.375, 0.5, 0.375, 0.75, 0.125, 0.75, 0.625, 0.5, 0.875, 0.5, 0.875, 0.75, 0.625, 0.75, 0.375, 0.0, 0.625, 0.0, 0.625, 0.25, 0.375, 0.25, 0.375, 0.25, 0.625, 0.25, 0.625, 0.5, 0.375, 0.5, 0.375, 0.5, 0.625, 0.5, 0.625, 0.75, 0.375, 0.75, 0.375, 0.75, 0.625, 0.75, 0.625, 1.0, 0.375, 1.0, 0.125, 0.5, 0.375, 0.5, 0.375, 0.75, 0.125, 0.75, 0.625, 0.5, 0.875, 0.5, 0.875, 0.75, 0.625, 0.75, 0.375, 0.0, 0.625, 0.0, 0.625, 0.25, 0.375, 0.25, 0.375, 0.25, 0.625, 0.25, 0.625, 0.5, 0.375, 0.5, 0.375, 0.5, 0.625, 0.5, 0.625, 0.75, 0.375, 0.75, 0.375, 0.75, 0.625, 0.75, 0.625, 1.0, 0.375, 1.0, 0.125, 0.5, 0.375, 0.5, 0.375, 0.75, 0.125, 0.75, 0.625, 0.5, 0.875, 0.5, 0.875, 0.75, 0.625, 0.75, 0.375, 0.0, 0.625, 0.0, 0.625, 0.25, 0.375, 0.25, 0.375, 0.25, 0.625, 0.25, 0.625, 0.5, 0.375, 0.5, 0.375, 0.5, 0.625, 0.5, 0.625, 0.75, 0.375, 0.75, 0.375, 0.75, 0.625, 0.75, 0.625, 1.0, 0.375, 1.0, 0.125, 0.5, 0.375, 0.5, 0.375, 0.75, 0.125, 0.75, 0.625, 0.5, 0.875, 0.5, 0.875, 0.75, 0.625, 0.75, 0.375, 0.0, 0.625, 0.0, 0.625, 0.25, 0.375, 0.25, 0.375, 0.25, 0.625, 0.25, 0.625, 0.5, 0.375, 0.5, 0.375, 0.5, 0.625, 0.5, 0.625, 0.75, 0.375, 0.75, 0.375, 0.75, 0.625, 0.75, 0.625, 1.0, 0.375, 1.0, 0.125, 0.5, 0.375, 0.5, 0.375, 0.75, 0.125, 0.75, 0.625, 0.5, 0.875, 0.5, 0.875, 0.75, 0.625, 0.75, 0.375, 0.0, 0.625, 0.0, 0.625, 0.25, 0.375, 0.25, 0.375, 0.25, 0.625, 0.25, 0.625, 0.5, 0.375, 0.5, 0.375, 0.5, 0.625, 0.5, 0.625, 0.75, 0.375, 0.75, 0.375, 0.75, 0.625, 0.75, 0.625, 1.0, 0.375, 1.0, 0.125, 0.5, 0.375, 0.5, 0.375, 0.75, 0.125, 0.75, 0.625, 0.5, 0.875, 0.5, 0.875, 0.75, 0.625, 0.75, 0.375, 0.0, 0.625, 0.0, 0.625, 0.25, 0.375, 0.25, 0.375, 0.25, 0.625, 0.25, 0.625, 0.5, 0.375, 0.5, 0.375, 0.5, 0.625, 0.5, 0.625, 0.75, 0.375, 0.75, 0.375, 0.75, 0.625, 0.75, 0.625, 1.0, 0.375, 1.0, 0.125, 0.5, 0.375, 0.5, 0.375, 0.75, 0.125, 0.75, 0.625, 0.5, 0.875, 0.5, 0.875, 0.75, 0.625, 0.75, 0.375, 0.0, 0.625, 0.0, 0.625, 0.25, 0.375, 0.25, 0.375, 0.25, 0.625, 0.25, 0.625, 0.5, 0.375, 0.5, 0.375, 0.5, 0.625, 0.5, 0.625, 0.75, 0.375, 0.75, 0.375, 0.75, 0.625, 0.75, 0.625, 1.0, 0.375, 1.0, 0.125, 0.5, 0.375, 0.5, 0.375, 0.75, 0.125, 0.75, 0.625, 0.5, 0.875, 0.5, 0.875, 0.75, 0.625, 0.75, 0.375, 0.0, 0.625, 0.0, 0.625, 0.25, 0.375, 0.25, 0.375, 0.25, 0.625, 0.25, 0.625, 0.5, 0.375, 0.5, 0.375, 0.5, 0.625, 0.5, 0.625, 0.75, 0.375, 0.75, 0.375, 0.75, 0.625, 0.75, 0.625, 1.0, 0.375, 1.0, 0.125, 0.5, 0.375, 0.5, 0.375, 0.75, 0.125, 0.75, 0.625, 0.5, 0.875, 0.5, 0.875, 0.75, 0.625, 0.75, 0.375, 0.0, 0.625, 0.0, 0.625, 0.25, 0.375, 0.25, 0.375, 0.25, 0.625, 0.25, 0.625, 0.5, 0.375, 0.5, 0.375, 0.5, 0.625, 0.5, 0.625, 0.75, 0.375, 0.75, 0.375, 0.75, 0.625, 0.75, 0.625, 1.0, 0.375, 1.0, 0.125, 0.5, 0.375, 0.5, 0.375, 0.75, 0.125, 0.75, 0.625, 0.5, 0.875, 0.5, 0.875, 0.75, 0.625, 0.75, 0.375, 0.0, 0.625, 0.0, 0.625, 0.25, 0.375, 0.25, 0.375, 0.25, 0.625, 0.25, 0.625, 0.5, 0.375, 0.5, 0.375, 0.5, 0.625, 0.5, 0.625, 0.75, 0.375, 0.75, 0.375, 0.75, 0.625, 0.75, 0.625, 1.0, 0.375, 1.0, 0.125, 0.5, 0.375, 0.5, 0.375, 0.75, 0.125, 0.75, 0.625, 0.5, 0.875, 0.5, 0.875, 0.75, 0.625, 0.75, 0.375, 0.0, 0.625, 0.0, 0.625, 0.25, 0.375, 0.25, 0.375, 0.25, 0.625, 0.25, 0.625, 0.5, 0.375, 0.5, 0.375, 0.5, 0.625, 0.5, 0.625, 0.75, 0.375, 0.75, 0.375, 0.75, 0.625, 0.75, 0.625, 1.0, 0.375, 1.0, 0.125, 0.5, 0.375, 0.5, 0.375, 0.75, 0.125, 0.75, 0.625, 0.5, 0.875, 0.5, 0.875, 0.75, 0.625, 0.75, 0.375, 0.0, 0.625, 0.0, 0.625, 0.25, 0.375, 0.25, 0.375, 0.25, 0.625, 0.25, 0.625, 0.5, 0.375, 0.5, 0.375, 0.5, 0.625, 0.5, 0.625, 0.75, 0.375, 0.75, 0.375, 0.75, 0.625, 0.75, 0.625, 1.0, 0.375, 1.0, 0.125, 0.5, 0.375, 0.5, 0.375, 0.75, 0.125, 0.75, 0.625, 0.5, 0.875, 0.5, 0.875, 0.75, 0.625, 0.75, 0.6142, 0.0, 0.625, 0.0, 0.625, 0.25, 0.6142, 0.25, 0.6142, 0.25, 0.625, 0.25, 0.625, 0.5, 0.6142, 0.5, 0.6142, 0.5, 0.625, 0.5, 0.625, 0.75, 0.6142, 0.75, 0.6142, 0.75, 0.625, 0.75, 0.625, 1.0, 0.6142, 1.0, 0.125, 0.5, 0.375, 0.5, 0.375, 0.75, 0.125, 0.75, 0.625, 0.5, 0.625, 0.25, 0.625, 0.25, 0.625, 0.5, 0.6081, 0.0, 0.625, 0.0, 0.625, 0.25, 0.6081, 0.25, 0.6081, 0.25, 0.625, 0.25, 0.625, 0.5, 0.6081, 0.5, 0.6081, 0.5, 0.625, 0.5, 0.625, 0.75, 0.6081, 0.75, 0.6081, 0.75, 0.625, 0.75, 0.625, 1.0, 0.6081, 1.0, 0.125, 0.5, 0.375, 0.5, 0.375, 0.75, 0.125, 0.75, 0.625, 0.5, 0.625, 0.5, 0.625, 0.5, 0.625, 0.5, 0.375, 0.75, 0.5, 0.75, 0.5, 1.0, 0.375, 1.0, 0.375, 0.5, 0.5, 0.5, 0.5, 0.75, 0.375, 0.75, 0.375, 0.25, 0.5, 0.25, 0.5, 0.5, 0.375, 0.5, 0.375, 0.0, 0.5, 0.0, 0.5, 0.25, 0.375, 0.25, 0.625, 0.5, 0.875, 0.5, 0.875, 0.75, 0.625, 0.75, 0.625, 0.5, 0.875, 0.5, 0.875, 0.75, 0.625, 0.75, 0.625, 0.25, 0.625, 0.0, 0.625, 0.0, 0.625, 0.25, 0.625, 1.0, 0.625, 0.75, 0.625, 0.75, 0.625, 1.0, 0.625, 0.75, 0.625, 0.5, 0.625, 0.5, 0.625, 0.75, 0.875, 0.7351, 0.625, 0.7351, 0.625, 0.75, 0.875, 0.75, 0.625, 0.25, 0.625, 0.0, 0.625, 0.0, 0.625, 0.25, 0.625, 0.01492, 0.625, 0.01492, 0.625, 0.0, 0.625, 0.0, 0.625, 0.75, 0.625, 0.5, 0.625, 0.5, 0.625, 0.75, 0.625, 0.75, 0.625, 0.5, 0.625, 0.5, 0.625, 0.75, 0.625, 0.5, 0.625, 0.75, 0.625, 0.75, 0.625, 0.5, 0.625, 0.5, 0.625, 0.75, 0.625, 0.75, 0.625, 0.5, 0.625, 0.5, 0.625, 0.5, 0.625, 0.5, 0.625, 0.5, 0.625, 0.75, 0.625, 0.75, 0.625, 0.75, 0.625, 0.75, 0.625, 0.75, 0.625, 0.5, 0.625, 0.5, 0.625, 0.75, 0.625, 0.75, 0.625, 0.75, 0.625, 0.75, 0.625, 0.75, 0.625, 0.7351, 0.625, 0.7351, 0.625, 0.75, 0.625, 0.75, 0.625, 0.7351, 0.625, 0.9553, 0.625, 1.0, 0.625, 0.75, 0.625, 0.7351, 0.625, 0.7267, 0.6068, 0.75, 0.6142, 0.75, 0.625, 0.5, 0.625, 0.75, 0.6068, 0.75, 0.6068, 0.5, 0.6068, 0.25, 0.6142, 0.25, 0.6142, 0.5, 0.6068, 0.5, 0.6068, 0.0, 0.6142, 0.0, 0.6142, 0.25, 0.6068, 0.25, 0.5, 0.0, 0.6068, 0.0, 0.6068, 0.25, 0.5, 0.25, 0.5, 0.25, 0.6068, 0.25, 0.6068, 0.5, 0.5, 0.5, 0.5, 0.5, 0.6068, 0.5, 0.6068, 0.75, 0.5, 0.75, 0.5, 0.75, 0.6068, 0.75, 0.6068, 1.0, 0.5, 1.0, 0.625, 0.75, 0.625, 0.75, 0.625, 0.75, 0.625, 0.75, 0.625, 0.75, 0.625, 0.5, 0.625, 0.5, 0.625, 0.75, 0.625, 0.5, 0.625, 0.5, 0.625, 0.5, 0.625, 0.5, 0.625, 0.5, 0.625, 0.75, 0.625, 0.75, 0.625, 0.5, 0.625, 0.75, 0.625, 0.75, 0.625, 0.75, 0.625, 0.75, 0.625, 0.5, 0.625, 0.5, 0.6068, 0.5, 0.6142, 0.5, 0.625, 0.5, 0.625, 0.5, 0.625, 0.5, 0.625, 0.5, 0.625, 0.5, 0.625, 0.75, 0.625, 0.75, 0.625, 0.5, 0.625, 0.75, 0.625, 0.75, 0.6142, 0.75, 0.6068, 0.75, 0.625, 0.75, 0.625, 0.5, 0.6142, 0.5, 0.6142, 0.75, 0.5975, 0.75, 0.6081, 0.75, 0.6081, 1.0, 0.5975, 1.0, 0.625, 0.5, 0.625, 0.75, 0.5975, 0.75, 0.5975, 0.5, 0.625, 0.3219, 0.625, 0.524, 0.5975, 0.5, 0.5975, 0.25, 0.5975, 0.0, 0.6081, 0.0, 0.6081, 0.25, 0.5975, 0.25, 0.375, 0.0, 0.5975, 0.0, 0.5975, 0.25, 0.375, 0.25, 0.375, 0.25, 0.5975, 0.25, 0.5975, 0.5, 0.375, 0.5, 0.375, 0.5, 0.5975, 0.5, 0.5975, 0.75, 0.375, 0.75, 0.375, 0.75, 0.5975, 0.75, 0.5975, 1.0, 0.375, 1.0, 0.625, 0.75, 0.625, 0.75, 0.625, 0.75, 0.625, 0.75, 0.625, 0.5, 0.625, 0.75, 0.625, 0.75, 0.625, 0.5, 0.625, 0.75, 0.625, 0.5, 0.625, 0.5, 0.625, 0.75, 0.625, 0.5, 0.625, 0.5, 0.625, 0.5, 0.625, 0.5, 0.625, 0.75, 0.625, 0.75, 0.625, 0.75, 0.625, 0.75, 0.625, 0.5, 0.625, 0.75, 0.625, 0.75, 0.625, 0.5, 0.625, 0.5, 0.625, 0.5, 0.5975, 0.5, 0.6081, 0.5, 0.625, 0.5, 0.625, 0.5, 0.625, 0.5, 0.625, 0.5, 0.625, 0.75, 0.625, 0.75, 0.6081, 0.75, 0.5975, 0.75, 0.625, 0.75, 0.625, 0.5, 0.6081, 0.5, 0.6081, 0.75, 0.625, 0.9553, 0.625, 0.7351, 0.6142, 0.75, 0.6142, 1.0, 0.625, 0.7267, 0.625, 0.7267, 0.625, 0.7351, 0.625, 0.7351, 0.625, 0.02328, 0.625, 0.02328, 0.625, 0.01492, 0.625, 0.01492, 0.875, 0.7267, 0.625, 0.7267, 0.625, 0.7351, 0.875, 0.7351, 0.875, 0.524, 0.625, 0.524, 0.625, 0.7267, 0.875, 0.7267, 0.625, 0.226, 0.625, 0.226, 0.625, 0.02328, 0.625, 0.02328, 0.625, 0.524, 0.625, 0.524, 0.625, 0.7267, 0.625, 0.7267, 0.625, 0.524, 0.625, 0.3219, 0.625, 0.9302, 0.625, 0.7267, 0.625, 0.5, 0.625, 0.25, 0.625, 0.2875, 0.625, 0.5125, 0.625, 0.5, 0.625, 0.5, 0.625, 0.5125, 0.625, 0.5125, 0.625, 0.25, 0.625, 0.25, 0.625, 0.2375, 0.625, 0.2375, 0.875, 0.5, 0.625, 0.5, 0.625, 0.5125, 0.875, 0.5125, 0.625, 0.2375, 0.625, 0.226, 0.5975, 0.25, 0.6081, 0.25, 0.625, 0.5125, 0.625, 0.5125, 0.625, 0.524, 0.625, 0.524, 0.625, 0.2375, 0.625, 0.2375, 0.625, 0.226, 0.625, 0.226, 0.875, 0.5125, 0.625, 0.5125, 0.625, 0.524, 0.875, 0.524, 0.625, 0.7267, 0.625, 0.9302, 0.6068, 1.0, 0.6068, 0.75, 0.625, 0.02328, 0.625, 0.01492, 0.6142, 0.0, 0.6068, 0.0, 0.625, 0.524, 0.625, 0.5125, 0.6081, 0.5, 0.5975, 0.5, 0.625, 0.5125, 0.625, 0.2875, 0.6081, 0.25, 0.6081, 0.5, 0.375, 0.0, 0.625, 0.0, 0.625, 0.25, 0.375, 0.25, 0.375, 0.25, 0.625, 0.25, 0.625, 0.5, 0.375, 0.5, 0.375, 0.5, 0.625, 0.5, 0.625, 0.75, 0.375, 0.75, 0.375, 0.75, 0.625, 0.75, 0.625, 1.0, 0.375, 1.0, 0.125, 0.5, 0.375, 0.5, 0.375, 0.75, 0.125, 0.75, 0.625, 0.5, 0.875, 0.5, 0.875, 0.75, 0.625, 0.75, 0.375, 0.0, 0.625, 0.0, 0.625, 0.25, 0.375, 0.25, 0.375, 0.25, 0.625, 0.25, 0.625, 0.5, 0.375, 0.5, 0.375, 0.5, 0.625, 0.5, 0.625, 0.75, 0.375, 0.75, 0.375, 0.75, 0.625, 0.75, 0.625, 1.0, 0.375, 1.0, 0.125, 0.5, 0.375, 0.5, 0.375, 0.75, 0.125, 0.75, 0.625, 0.5, 0.875, 0.5, 0.875, 0.75, 0.625, 0.75, 0.375, 0.0, 0.625, 0.0, 0.625, 0.25, 0.375, 0.25, 0.375, 0.25, 0.625, 0.25, 0.625, 0.5, 0.375, 0.5, 0.375, 0.5, 0.625, 0.5, 0.625, 0.75, 0.375, 0.75, 0.375, 0.75, 0.625, 0.75, 0.625, 1.0, 0.375, 1.0, 0.125, 0.5, 0.375, 0.5, 0.375, 0.75, 0.125, 0.75, 0.625, 0.5, 0.875, 0.5, 0.875, 0.75, 0.625, 0.75, 0.375, 0.0, 0.625, 0.0, 0.625, 0.25, 0.375, 0.25, 0.375, 0.25, 0.625, 0.25, 0.625, 0.5, 0.375, 0.5, 0.375, 0.5, 0.625, 0.5, 0.625, 0.75, 0.375, 0.75, 0.375, 0.75, 0.625, 0.75, 0.625, 1.0, 0.375, 1.0, 0.125, 0.5, 0.375, 0.5, 0.375, 0.75, 0.125, 0.75, 0.625, 0.5, 0.875, 0.5, 0.875, 0.75, 0.625, 0.75, 0.375, 0.0, 0.625, 0.0, 0.625, 0.25, 0.375, 0.25, 0.375, 0.25, 0.625, 0.25, 0.625, 0.5, 0.375, 0.5, 0.375, 0.5, 0.625, 0.5, 0.625, 0.75, 0.375, 0.75, 0.375, 0.75, 0.625, 0.75, 0.625, 1.0, 0.375, 1.0, 0.125, 0.5, 0.375, 0.5, 0.375, 0.75, 0.125, 0.75, 0.625, 0.5, 0.875, 0.5, 0.875, 0.75, 0.625, 0.75, 0.375, 0.0, 0.625, 0.0, 0.625, 0.25, 0.375, 0.25, 0.375, 0.25, 0.625, 0.25, 0.625, 0.5, 0.375, 0.5, 0.375, 0.5, 0.625, 0.5, 0.625, 0.75, 0.375, 0.75, 0.375, 0.75, 0.625, 0.75, 0.625, 1.0, 0.375, 1.0, 0.125, 0.5, 0.375, 0.5, 0.375, 0.75, 0.125, 0.75, 0.625, 0.5, 0.875, 0.5, 0.875, 0.75, 0.625, 0.75, 0.375, 0.0, 0.625, 0.0, 0.625, 0.25, 0.375, 0.25, 0.375, 0.25, 0.625, 0.25, 0.625, 0.5, 0.375, 0.5, 0.375, 0.5, 0.625, 0.5, 0.625, 0.75, 0.375, 0.75, 0.375, 0.75, 0.625, 0.75, 0.625, 1.0, 0.375, 1.0, 0.125, 0.5, 0.375, 0.5, 0.375, 0.75, 0.125, 0.75, 0.625, 0.5, 0.875, 0.5, 0.875, 0.75, 0.625, 0.75, 0.375, 0.0, 0.625, 0.0, 0.625, 0.25, 0.375, 0.25, 0.375, 0.25, 0.625, 0.25, 0.625, 0.5, 0.375, 0.5, 0.375, 0.5, 0.625, 0.5, 0.625, 0.75, 0.375, 0.75, 0.375, 0.75, 0.625, 0.75, 0.625, 1.0, 0.375, 1.0, 0.125, 0.5, 0.375, 0.5, 0.375, 0.75, 0.125, 0.75, 0.625, 0.5, 0.875, 0.5, 0.875, 0.75, 0.625, 0.75, 0.375, 0.0, 0.625, 0.0, 0.625, 0.25, 0.375, 0.25, 0.375, 0.25, 0.625, 0.25, 0.625, 0.5, 0.375, 0.5, 0.375, 0.5, 0.625, 0.5, 0.625, 0.75, 0.375, 0.75, 0.375, 0.75, 0.625, 0.75, 0.625, 1.0, 0.375, 1.0, 0.125, 0.5, 0.375, 0.5, 0.375, 0.75, 0.125, 0.75, 0.625, 0.5, 0.875, 0.5, 0.875, 0.75, 0.625, 0.75, 0.375, 0.0, 0.625, 0.0, 0.625, 0.25, 0.375, 0.25, 0.375, 0.25, 0.625, 0.25, 0.625, 0.5, 0.375, 0.5, 0.375, 0.5, 0.625, 0.5, 0.625, 0.75, 0.375, 0.75, 0.375, 0.75, 0.625, 0.75, 0.625, 1.0, 0.375, 1.0, 0.125, 0.5, 0.375, 0.5, 0.375, 0.75, 0.125, 0.75, 0.625, 0.5, 0.875, 0.5, 0.875, 0.75, 0.625, 0.75, 0.375, 0.2059, 0.375, 0.125, 0.375, 0.125, 0.375, 0.2059, 0.4047, 0.125, 0.4197, 0.125, 0.4197, 0.2059, 0.4047, 0.2059, 0.3929, 0.2059, 0.375, 0.2059, 0.375, 0.2059, 0.3929, 0.2059, 0.4047, 0.125, 0.4197, 0.125, 0.4197, 0.125, 0.4047, 0.125, 0.4197, 0.125, 0.4197, 0.2059, 0.4197, 0.2059, 0.4197, 0.125, 0.3929, 0.125, 0.4047, 0.125, 0.4047, 0.125, 0.3929, 0.125, 0.4197, 0.2059, 0.4047, 0.2059, 0.4047, 0.2059, 0.4197, 0.2059, 0.375, 0.2059, 0.375, 0.125, 0.375, 0.125, 0.375, 0.2059, 0.3929, 0.125, 0.4047, 0.125, 0.4047, 0.2059, 0.3929, 0.2059, 0.3929, 0.2059, 0.375, 0.2059, 0.375, 0.2059, 0.3929, 0.2059, 0.4047, 0.125, 0.4047, 0.2059, 0.4047, 0.2059, 0.4047, 0.125, 0.3929, 0.125, 0.4047, 0.125, 0.4047, 0.125, 0.3929, 0.125, 0.375, 0.125, 0.3929, 0.125, 0.3929, 0.125, 0.375, 0.125, 0.4047, 0.2059, 0.3929, 0.2059, 0.3929, 0.2059, 0.4047, 0.2059, 0.3929, 0.125, 0.3929, 0.2059, 0.3929, 0.2059, 0.3929, 0.125, 0.375, 0.125, 0.3929, 0.125, 0.3929, 0.125, 0.375, 0.125, 0.4047, 0.2059, 0.3929, 0.2059, 0.3929, 0.2059, 0.4047, 0.2059, 0.375, 0.125, 0.3929, 0.125, 0.3929, 0.2059, 0.375, 0.2059, 0.375, 0.125, 0.3929, 0.125, 0.3929, 0.125, 0.375, 0.125, 0.3929, 0.2059, 0.375, 0.2059, 0.375, 0.2059, 0.3929, 0.2059, 0.375, 0.2059, 0.375, 0.125, 0.375, 0.125, 0.375, 0.2059, 0.375, 0.0, 0.625, 0.0, 0.625, 0.25, 0.375, 0.25, 0.375, 0.25, 0.625, 0.25, 0.625, 0.5, 0.375, 0.5, 0.375, 0.5, 0.625, 0.5, 0.625, 0.75, 0.375, 0.75, 0.375, 0.75, 0.625, 0.75, 0.625, 1.0, 0.375, 1.0, 0.125, 0.5, 0.375, 0.5, 0.375, 0.75, 0.125, 0.75, 0.625, 0.5, 0.875, 0.5, 0.875, 0.75, 0.625, 0.75, 0.375, 0.0, 0.625, 0.0, 0.625, 0.25, 0.375, 0.25, 0.375, 0.25, 0.625, 0.25, 0.625, 0.5, 0.375, 0.5, 0.375, 0.5, 0.625, 0.5, 0.625, 0.75, 0.375, 0.75, 0.375, 0.75, 0.625, 0.75, 0.625, 1.0, 0.375, 1.0, 0.125, 0.5, 0.375, 0.5, 0.375, 0.75, 0.125, 0.75, 0.625, 0.5, 0.875, 0.5, 0.875, 0.75, 0.625, 0.75, 0.375, 0.0, 0.625, 0.0, 0.625, 0.25, 0.375, 0.25, 0.375, 0.25, 0.625, 0.25, 0.625, 0.5, 0.375, 0.5, 0.375, 0.5, 0.625, 0.5, 0.625, 0.75, 0.375, 0.75, 0.375, 0.75, 0.625, 0.75, 0.625, 1.0, 0.375, 1.0, 0.125, 0.5, 0.375, 0.5, 0.375, 0.75, 0.125, 0.75, 0.625, 0.5, 0.875, 0.5, 0.875, 0.75, 0.625, 0.75, 0.375, 0.0, 0.625, 0.0, 0.625, 0.25, 0.375, 0.25, 0.375, 0.25, 0.625, 0.25, 0.625, 0.5, 0.375, 0.5, 0.375, 0.5, 0.625, 0.5, 0.625, 0.75, 0.375, 0.75, 0.375, 0.75, 0.625, 0.75, 0.625, 1.0, 0.375, 1.0, 0.125, 0.5, 0.375, 0.5, 0.375, 0.75, 0.125, 0.75, 0.625, 0.5, 0.875, 0.5, 0.875, 0.75, 0.625, 0.75, 0.375, 0.0, 0.625, 0.0, 0.625, 0.25, 0.375, 0.25, 0.375, 0.25, 0.625, 0.25, 0.625, 0.5, 0.375, 0.5, 0.375, 0.5, 0.625, 0.5, 0.625, 0.75, 0.375, 0.75, 0.375, 0.75, 0.625, 0.75, 0.625, 1.0, 0.375, 1.0, 0.125, 0.5, 0.375, 0.5, 0.375, 0.75, 0.125, 0.75, 0.625, 0.5, 0.875, 0.5, 0.875, 0.75, 0.625, 0.75, 0.375, 0.0, 0.625, 0.0, 0.625, 0.25, 0.375, 0.25, 0.375, 0.25, 0.625, 0.25, 0.625, 0.5, 0.375, 0.5, 0.375, 0.5, 0.625, 0.5, 0.625, 0.75, 0.375, 0.75, 0.375, 0.75, 0.625, 0.75, 0.625, 1.0, 0.375, 1.0, 0.125, 0.5, 0.375, 0.5, 0.375, 0.75, 0.125, 0.75, 0.625, 0.5, 0.875, 0.5, 0.875, 0.75, 0.625, 0.75, 0.375, 0.0, 0.625, 0.0, 0.625, 0.25, 0.375, 0.25, 0.375, 0.25, 0.625, 0.25, 0.625, 0.5, 0.375, 0.5, 0.375, 0.5, 0.625, 0.5, 0.625, 0.75, 0.375, 0.75, 0.375, 0.75, 0.625, 0.75, 0.625, 1.0, 0.375, 1.0, 0.125, 0.5, 0.375, 0.5, 0.375, 0.75, 0.125, 0.75, 0.625, 0.5, 0.875, 0.5, 0.875, 0.75, 0.625, 0.75, 0.8861, 0.4447, 0.7173, 0.4447, 0.7173, 0.378, 0.8861, 0.378, 0.8861, 1.0, 0.7173, 1.0, 0.7173, 0.7559, 0.8861, 0.7559, 0.3756, 0.7626, 0.2069, 0.7626, 0.2069, 0.3846, 0.3756, 0.3846, 0.0, 0.7436, 0.1688, 0.7436, 0.1688, 0.9876, 4.444e-08, 0.9876, 0.1692, 0.6802, 0.1692, 0.7436, 2.963e-08, 0.7436, 1.481e-08, 0.6802, 0.5467, 0.962, 0.5467, 0.737, 0.716, 0.737, 0.716, 0.962, 0.6811, 0.378, 0.6811, 0.737, 0.5119, 0.737, 0.5119, 0.378, 0.929, 1.455e-08, 0.929, 0.2251, 0.7598, 0.2251, 0.7598, 2.909e-08, 0.2519, 0.3146, 0.2519, 0.3813, 0.2422, 0.3718, 0.2422, 0.3085, 0.0, 0.0, 0.0, 0.0, 0.0, 0.0, 0.0, 0.0, 0.2519, 0.3813, 0.003376, 0.3813, 0.01304, 0.3718, 0.2422, 0.3718, 0.0, 0.0, 0.0, 0.0, 0.0, 0.0, 0.0, 0.0, 0.003376, 0.3813, 0.003376, 0.003316, 0.01304, 0.01281, 0.01304, 0.3718, 0.2069, 0.3846, 0.2069, 0.7626, 0.2055, 0.7626, 0.2055, 0.3846, 0.003376, 0.003316, 0.2519, 0.003316, 0.2422, 0.01281, 0.01304, 0.01281, 0.0, 0.0, 0.0, 0.0, 0.0, 0.0, 0.0, 0.0, 0.5071, 0.07, 0.5071, 0.003316, 0.5105, 1.455e-08, 0.5105, 0.06786, 0.2519, 0.003316, 0.003376, 0.003316, 0.0, 4.364e-08, 0.2553, 0.0, 0.2586, 0.3813, 0.5071, 0.3813, 0.5105, 0.3846, 0.2553, 0.3846, 0.5071, 0.003316, 0.2586, 0.003316, 0.2553, 0.0, 0.5105, 1.455e-08, 0.9247, 0.6287, 0.9614, 0.6287, 0.9614, 0.8794, 0.9247, 0.8794, 0.4509, 0.7692, 0.4142, 0.7692, 0.4142, 0.3846, 0.4509, 0.3846, 0.9614, 0.6287, 0.9247, 0.6287, 0.9247, 0.378, 0.9614, 0.378, 0.7598, 0.2251, 0.7965, 0.2251, 0.7965, 0.2929, 0.7598, 0.2929, 0.2586, 0.003316, 0.2586, 0.3813, 0.2553, 0.3846, 0.2553, 0.0, 0.003376, 0.3813, 0.2519, 0.3813, 0.2553, 0.3846, 5.925e-08, 0.3846, 0.2519, 0.1923, 0.2519, 0.003316, 0.2553, 0.0, 0.2553, 0.1923, 0.003376, 0.003316, 0.003376, 0.3813, 5.925e-08, 0.3846, 0.0, 4.364e-08, 0.2519, 0.3146, 0.2519, 0.1923, 0.2553, 0.1923, 0.2553, 0.3167, 0.2055, 0.9359, 0.1688, 0.9359, 0.1688, 0.7436, 0.2055, 0.7436, 0.5071, 0.3813, 0.5071, 0.1923, 0.5105, 0.1923, 0.5105, 0.3846, 0.0, 0.0, 0.0, 0.0, 0.0, 0.0, 0.0, 0.0, 0.2519, 0.003316, 0.2519, 0.1923, 0.2422, 0.1923, 0.2422, 0.01281, 0.1692, 0.3846, 0.1692, 0.5641, 7.407e-09, 0.5641, 0.05017, 0.5109, 0.111, 0.5109, 0.111, 0.4356, 0.8861, 0.7559, 0.7173, 0.7559, 0.7516, 0.6954, 0.8283, 0.6954, 0.8283, 0.6202, 0.8861, 0.567, 0.0, 0.0, 0.0, 0.0, 0.0, 0.0, 0.0, 0.0, 0.2519, 0.3813, 0.2519, 0.3146, 0.2553, 0.3167, 0.2553, 0.3846, 0.5071, 0.1923, 0.5071, 0.07, 0.5105, 0.06786, 0.5105, 0.1923, 0.2519, 0.1923, 0.2519, 0.3146, 0.2422, 0.3085, 0.2422, 0.1923, 0.2055, 0.5641, 0.1687, 0.5834, 0.0343, 0.5834, 0.0343, 0.6678, 1.481e-08, 0.6802, 7.407e-09, 0.5641, 0.1692, 0.5641, 0.1874, 0.5641, 0.8861, 0.567, 0.7173, 0.567, 0.7516, 0.5476, 0.886, 0.5476, 0.886, 0.4632, 0.8605, 0.4632, 0.8861, 0.4447, 0.5088, 0.6486, 0.4992, 0.6486, 0.4992, 0.5166, 0.5088, 0.5166, 0.5088, 0.6234, 0.7598, 0.2929, 0.7694, 0.2929, 0.7694, 0.3773, 0.7598, 0.3773, 0.8861, 0.4447, 0.8605, 0.4632, 0.7516, 0.4632, 0.7516, 0.5476, 0.7173, 0.567, 0.7173, 0.4447, 0.4992, 0.3846, 0.5088, 0.3846, 0.5088, 0.5166, 0.4992, 0.5166, 0.4992, 0.6486, 0.5088, 0.6486, 0.5088, 0.7329, 0.4992, 0.7329, 1.481e-08, 0.6802, 0.0343, 0.6678, 0.1687, 0.6678, 0.1687, 0.5834, 0.2055, 0.5641, 0.2055, 0.6802, 0.1874, 0.6802, 0.1692, 0.6802, 0.1874, 0.3846, 0.1874, 0.5641, 0.1692, 0.5641, 0.1692, 0.3846, 0.9471, 7.274e-09, 0.9471, 0.2251, 0.929, 0.2251, 0.929, 1.455e-08, 0.6992, 0.378, 0.6992, 0.737, 0.6811, 0.737, 0.6811, 0.378, 0.5286, 0.962, 0.5286, 0.737, 0.5467, 0.737, 0.5467, 0.962, 0.1874, 0.6802, 0.1874, 0.7436, 0.1692, 0.7436, 0.1692, 0.6802, 0.2055, 0.6802, 0.2055, 0.7436, 0.1874, 0.7436, 0.1874, 0.6802, 0.4895, 0.5641, 0.4895, 0.6802, 0.4509, 0.6802, 0.4509, 0.5641, 0.4142, 0.4513, 0.4142, 0.5736, 0.3756, 0.5736, 0.3756, 0.4513, 0.9614, 0.603, 0.9614, 0.378, 1.0, 0.378, 0.9628, 0.603, 0.5119, 0.378, 0.5119, 0.737, 0.5105, 0.737, 0.5105, 0.378, 0.4509, 0.9782, 0.4509, 0.7531, 0.4523, 0.7531, 0.4895, 0.9782, 0.0, 0.0, 0.0, 0.0, 0.0, 0.0, 0.0, 0.0, 0.0, 0.0, 0.0, 0.0, 0.0, 0.0, 0.0, 0.0, 0.0, 0.0, 0.0, 0.0, 0.0, 0.0, 0.0, 0.0, 0.0, 0.0, 0.0, 0.0, 0.0, 0.0, 0.0, 0.0, 0.0, 0.0, 0.0, 0.0, 0.0, 0.0, 0.0, 0.0, 0.0, 0.0, 0.0, 0.0, 0.0, 0.0, 0.0, 0.0, 0.4895, 0.3846, 0.4895, 0.5641, 0.4509, 0.5641, 0.4509, 0.3846, 0.0, 0.0, 0.0, 0.0, 0.0, 0.0, 0.0, 0.0, 0.5105, 0.189, 0.5105, 8.728e-08, 0.5201, 0.009492, 0.5201, 0.189, 0.7598, 0.378, 0.5105, 0.378, 0.5201, 0.3685, 0.7501, 0.3685, 0.5105, 8.728e-08, 0.7598, 0.0, 0.7501, 0.009491, 0.5201, 0.009492, 0.5105, 0.3113, 0.5105, 0.189, 0.5201, 0.189, 0.5201, 0.3051, 0.5105, 0.378, 0.5105, 0.3113, 0.5201, 0.3051, 0.5201, 0.3685, 0.0, 0.0, 0.0, 0.0, 0.0, 0.0, 0.0, 0.0, 0.4142, 0.3846, 0.4142, 0.4513, 0.3756, 0.4513, 0.3756, 0.3846, 0.5088, 0.3941, 0.5088, 0.3846, 0.5102, 0.3846, 0.5102, 0.3941, 0.0, 0.0, 0.0, 0.0, 0.0, 0.0, 0.0, 0.0, 0.8861, 0.8661, 0.8861, 0.622, 0.9247, 0.622, 0.8875, 0.8661, 0.0, 0.0, 0.0, 0.0, 0.0, 0.0, 0.0, 0.0, 0.4509, 0.7531, 0.4509, 0.7436, 0.4523, 0.7436, 0.4523, 0.7531, 0.9247, 0.378, 0.9247, 0.622, 0.9233, 0.622, 0.8861, 0.378, 0.4142, 0.5736, 0.4142, 0.7626, 0.3756, 0.7626, 0.3756, 0.5736, 0.4895, 0.6802, 0.4895, 0.7436, 0.4509, 0.7436, 0.4509, 0.6802, 0.4992, 0.3846, 0.4992, 0.7626, 0.4895, 0.7531, 0.4895, 0.3941, 0.0, 0.0, 0.0, 0.0, 0.0, 0.0, 0.0, 0.0, 0.0, 0.0, 0.0, 0.0, 0.0, 0.0, 0.0, 0.0, 0.0, 0.0, 0.0, 0.0, 0.0, 0.0, 0.0, 0.0, 0.0, 0.0, 0.0, 0.0, 0.0, 0.0, 0.0, 0.0, 0.0343, 0.4356, 0.0343, 0.5109, 0.05017, 0.5109, 7.407e-09, 0.5641, 0.0, 0.3846, 0.1692, 0.3846, 0.111, 0.4356, 0.0, 0.0, 0.0, 0.0, 0.0, 0.0, 0.0, 0.0, 0.0, 0.0, 0.0, 0.0, 0.0, 0.0, 0.0, 0.0, 0.8861, 0.567, 0.8283, 0.6202, 0.7516, 0.6202, 0.7516, 0.6954, 0.7173, 0.7559, 0.7173, 0.567, 0.0, 0.0, 0.0, 0.0, 0.0, 0.0, 0.0, 0.0, 0.0, 0.0, 0.0, 0.0, 0.0, 0.0, 0.0, 0.0, 0.0, 0.0, 0.0, 0.0, 0.0, 0.0, 0.0, 0.0, 0.0, 0.0, 0.0, 0.0, 0.0, 0.0, 0.0, 0.0, 0.0, 0.0, 0.0, 0.0, 0.0, 0.0, 0.0, 0.0, 0.7888, 0.3682, 0.7791, 0.3682, 0.7791, 0.3085, 0.7791, 0.2929, 0.7888, 0.2929, 0.7984, 0.2929, 0.8081, 0.2929, 0.8081, 0.3682, 0.7984, 0.3682, 0.7694, 0.2929, 0.7791, 0.2929, 0.7791, 0.3682, 0.7694, 0.3682, 0.7888, 0.2929, 0.7984, 0.2929, 0.7984, 0.3682, 0.7888, 0.3682, 0.0, 0.0, 0.0, 0.0, 0.0, 0.0, 0.0, 0.0, 0.0, 0.0, 0.0, 0.0, 0.0, 0.0, 0.0, 0.0, 0.0, 0.0, 0.0, 0.0, 0.0, 0.0, 0.0, 0.0, 0.0, 0.0, 0.0, 0.0, 0.0, 0.0, 0.0, 0.0, 0.0, 0.0, 0.0, 0.0, 0.0, 0.0, 0.0, 0.0, 0.0, 0.0, 0.0, 0.0, 0.0, 0.0, 0.0, 0.0, 0.0, 0.0, 0.0, 0.0, 0.0, 0.0, 0.0, 0.0, 0.0, 0.0, 0.0, 0.0, 0.0, 0.0, 0.0, 0.0, 0.0, 0.0, 0.0, 0.0, 0.0, 0.0, 0.0, 0.0, 0.5105, 0.962, 0.5105, 0.737, 0.5286, 0.737, 0.5286, 0.962, 0.7173, 0.378, 0.7173, 0.737, 0.6992, 0.737, 0.6992, 0.378, 0.9652, 0.0, 0.9652, 0.2251, 0.9471, 0.2251, 0.9471, 7.274e-09, 0.2055, 0.3846, 0.2055, 0.5641, 0.1874, 0.5641, 0.1874, 0.3846, 0.0, 0.0, 0.0, 0.0, 0.0, 0.0, 0.0, 0.0, 0.0, 0.0, 0.0, 0.0, 0.0, 0.0, 0.0, 0.0, 0.0, 0.0, 0.0, 0.0])
me_cube_024.materials.append(mat_material_001)
me_cube_024.use_remesh_fix_poles = True
me_cube_024.use_remesh_preserve_attributes = False
me_cube_024.use_mirror_vertex_groups = False
me_cube_024.update()

# ---- objects
ob_light = bpy.data.objects.new('Light', light_light)
ob_camera = bpy.data.objects.new('Camera', cam_camera)
ob_cube_003 = bpy.data.objects.new('Cube.003', me_cube_024)

# ---- transforms, parenting, visibility, modifiers, constraints
ob_light.location = (4.076, 1.005, 5.904)
ob_light.rotation_euler = (0.6503, 0.05522, 1.866)
ob_light.lock_rotations_4d = False
ob_light.empty_display_type = 'ARROWS'
ob_light.color = (0.0, 0.0, 0.0, 0.0)
ob_light.lineart.crease_threshold = 0.0
ob_camera.location = (7.359, -6.926, 4.958)
ob_camera.rotation_euler = (1.109, 0.0, 0.8149)
ob_camera.lock_rotations_4d = False
ob_camera.empty_display_type = 'ARROWS'
ob_camera.color = (0.0, 0.0, 0.0, 0.0)
ob_camera.display_type = 'WIRE'
ob_camera.lineart.crease_threshold = 0.0
ob_cube_003.location = (-0.9709, -2.069, 0.8757)
ob_cube_003.scale = (1.605, 1.605, 1.605)
ob_cube_003.lineart.crease_threshold = 0.0

# ---- collection membership
col_collection.objects.link(ob_light)
col_collection.objects.link(ob_camera)
col_collection.objects.link(ob_cube_003)

# ---- scene / render settings (as saved in the file)
scene.camera = ob_camera
scene.frame_start = 1; scene.frame_end = 250; scene.frame_set(1)
scene.render.engine = 'BLENDER_EEVEE_NEXT'
scene.cycles.use_denoising = False
scene.cycles.samples = 128
scene.cycles.sampling_pattern = 'TABULATED_SOBOL'
scene.cycles.use_adaptive_sampling = False
scene.cycles.use_light_tree = False
scene.view_settings.view_transform = 'Filmic'
bpy.context.view_layer.update()
